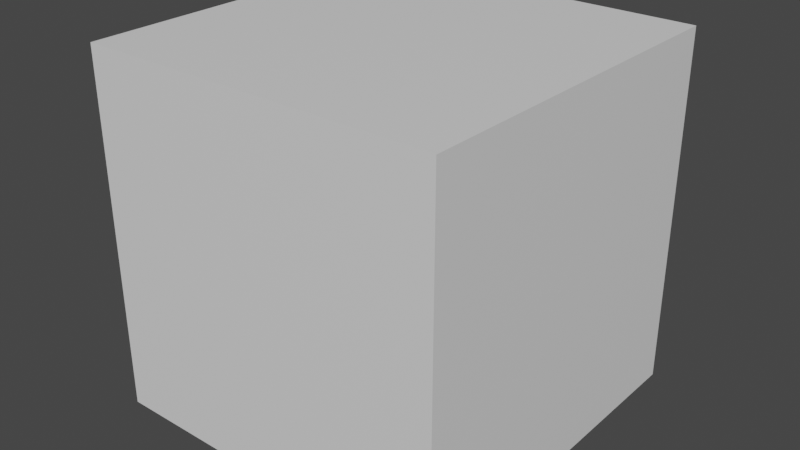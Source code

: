 # Source: 25_drivers_no_shapekeys.blend  (saved by Blender 3.3.6; exported with 4.5.12 LTS)
import bpy
from mathutils import Matrix  # noqa: F401  (used for matrix-valued properties, if any)

bpy.ops.wm.read_factory_settings(use_empty=True)
scene = bpy.context.scene
scene.name = 'Scene'

# ---- collections
col_collection = bpy.data.collections.new('Collection'); scene.collection.children.link(col_collection)

# ---- materials (node trees are filled in below, after node groups)
mat_material = bpy.data.materials.new('Material')
mat_material.alpha_threshold = 0.0
mat_material.use_transparent_shadow = False
mat_material.roughness = 0.5
mat_material.line_color = (0.0, 0.0, 0.0, 1.0)

# ---- material node trees
mat_material.use_nodes = True; mat_material.node_tree.nodes.clear()
_N = mat_material.node_tree.nodes; _L = mat_material.node_tree.links
n0 = _N.new('ShaderNodeOutputMaterial'); n0.name = 'Material Output'; n0.location = (300, 300)
n1 = _N.new('ShaderNodeBsdfPrincipled'); n1.name = 'Principled BSDF'; n1.location = (10, 300)
n1.distribution = 'GGX'
n1.subsurface_method = 'RANDOM_WALK_SKIN'
n1.inputs[3].default_value = 1.45
n1.inputs[27].default_value = (0.0, 0.0, 0.0, 1.0)
n1.inputs[28].default_value = 1.0
_L.new(n1.outputs[0], n0.inputs[0])
n0.is_active_output = True

# ---- world
world_world = bpy.data.worlds.new('World'); scene.world = world_world
world_world.use_nodes = True; world_world.node_tree.nodes.clear()
_N = world_world.node_tree.nodes; _L = world_world.node_tree.links
n0 = _N.new('ShaderNodeOutputWorld'); n0.name = 'World Output'; n0.location = (300, 300)
n1 = _N.new('ShaderNodeBackground'); n1.name = 'Background'; n1.location = (10, 300)
n1.inputs[0].default_value = (0.05088, 0.05088, 0.05088, 1.0)
_L.new(n1.outputs[0], n0.inputs[0])
n0.is_active_output = True
world_world.color = (0.05088, 0.05088, 0.05088)
world_world.use_sun_shadow = False
world_world.sun_shadow_jitter_overblur = 0.0

# ---- meshes
me_cube = bpy.data.meshes.new('Cube')
me_cube.from_pydata([(1.0, 1.0, 1.0), (1.0, 1.0, -1.0), (1.0, -1.0, 1.0), (1.0, -1.0, -1.0), (-1.0, 1.0, 1.0), (-1.0, 1.0, -1.0), (-1.0, -1.0, 1.0), (-1.0, -1.0, -1.0)], [], [(0, 4, 6, 2), (3, 2, 6, 7), (7, 6, 4, 5), (5, 1, 3, 7), (1, 0, 2, 3), (5, 4, 0, 1)])
_uv = me_cube.uv_layers.new(name='UVMap')
_uv.uv.foreach_set('vector', [0.625, 0.5, 0.875, 0.5, 0.875, 0.75, 0.625, 0.75, 0.375, 0.75, 0.625, 0.75, 0.625, 1.0, 0.375, 1.0, 0.375, 0.0, 0.625, 0.0, 0.625, 0.25, 0.375, 0.25, 0.125, 0.5, 0.375, 0.5, 0.375, 0.75, 0.125, 0.75, 0.375, 0.5, 0.625, 0.5, 0.625, 0.75, 0.375, 0.75, 0.375, 0.25, 0.625, 0.25, 0.625, 0.5, 0.375, 0.5])
me_cube.materials.append(mat_material)
me_cube.use_mirror_vertex_groups = False
me_cube.update()
arm_armature = bpy.data.armatures.new('Armature')  # bones are not reproduced

# ---- objects
ob_cube = bpy.data.objects.new('Cube', me_cube)
ob_armature = bpy.data.objects.new('Armature', arm_armature)

# ---- transforms, parenting, visibility, modifiers, constraints
ob_cube.parent = ob_armature
ob_cube.location = (0.0, 0.0, 0.0)
ob_cube.lock_rotations_4d = False
ob_cube.empty_display_type = 'ARROWS'
ob_cube.lineart.crease_threshold = 0.0
_vg = ob_cube.vertex_groups.new(name='Bone')
_vg.add([0, 1, 2, 3, 4, 5, 6, 7], 1.0, 'REPLACE')
_m = ob_cube.modifiers.new('Armature', 'ARMATURE')
_m.object = ob_armature
ob_armature.location = (0.0, 0.0, 0.0)

# ---- collection membership
col_collection.objects.link(ob_cube)
col_collection.objects.link(ob_armature)

# ---- scene / render settings (as saved in the file)
scene.frame_start = 1; scene.frame_end = 40; scene.frame_set(40)
scene.render.engine = 'BLENDER_EEVEE_NEXT'
scene.cycles.sampling_pattern = 'TABULATED_SOBOL'
scene.cycles.use_light_tree = False
scene.view_settings.view_transform = 'Filmic'
bpy.context.view_layer.update()

# ---- added for rendering (the .blend has no active camera and no usable light): camera, sun
cam_auto = bpy.data.cameras.new('AutoCamera')
cam_auto.lens = 50.0
cam_auto.sensor_width = 36.0
cam_auto.clip_end = 1000.0
ob_auto_camera = bpy.data.objects.new('AutoCamera', cam_auto)
scene.collection.objects.link(ob_auto_camera)
ob_auto_camera.location = (3.20507, -3.84609, 2.56406)
ob_auto_camera.rotation_euler = (1.09748, -7.21219e-08, 0.694738)
scene.camera = ob_auto_camera
light_auto_sun = bpy.data.lights.new('AutoSun', 'SUN')
light_auto_sun.energy = 3.0
light_auto_sun.angle = 0.0523599
ob_auto_sun = bpy.data.objects.new('AutoSun', light_auto_sun)
scene.collection.objects.link(ob_auto_sun)
ob_auto_sun.rotation_euler = (0.872665, 0.174533, 0.523599)
bpy.context.view_layer.update()
